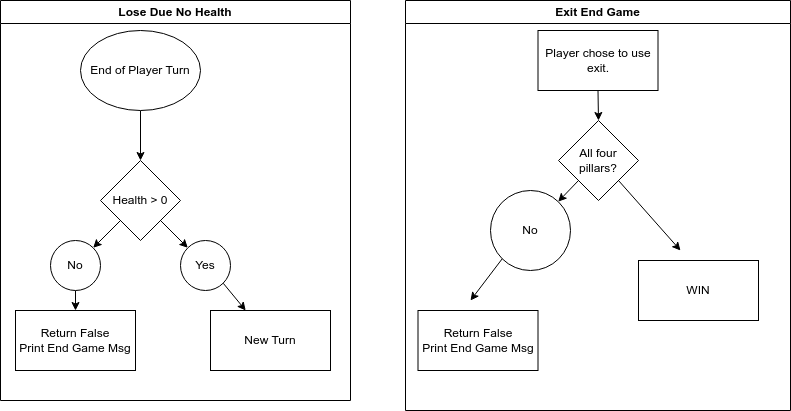

The diagram above was exported from draw.io. Its source (the exported page's mxGraphModel, read from the mxfile embedded in the PNG):
<mxGraphModel dx="1344" dy="777" grid="1" gridSize="10" guides="1" tooltips="1" connect="1" arrows="1" fold="1" page="1" pageScale="1" pageWidth="850" pageHeight="1100" math="0" shadow="0">
  <root>
    <mxCell id="0" />
    <mxCell id="1" parent="0" />
    <mxCell id="4" style="edgeStyle=none;html=1;exitX=0.5;exitY=1;exitDx=0;exitDy=0;" parent="1" source="2" target="3" edge="1">
      <mxGeometry relative="1" as="geometry" />
    </mxCell>
    <mxCell id="2" value="End of Player Turn" style="ellipse;whiteSpace=wrap;html=1;" parent="1" vertex="1">
      <mxGeometry x="100" y="60" width="120" height="80" as="geometry" />
    </mxCell>
    <mxCell id="6" style="edgeStyle=none;html=1;exitX=0;exitY=1;exitDx=0;exitDy=0;" parent="1" source="3" target="5" edge="1">
      <mxGeometry relative="1" as="geometry" />
    </mxCell>
    <mxCell id="12" style="edgeStyle=none;html=1;exitX=1;exitY=1;exitDx=0;exitDy=0;" parent="1" source="3" target="11" edge="1">
      <mxGeometry relative="1" as="geometry" />
    </mxCell>
    <mxCell id="3" value="Health &amp;gt; 0" style="rhombus;whiteSpace=wrap;html=1;" parent="1" vertex="1">
      <mxGeometry x="120" y="190" width="80" height="80" as="geometry" />
    </mxCell>
    <mxCell id="7" style="edgeStyle=none;html=1;exitX=0.5;exitY=1;exitDx=0;exitDy=0;" parent="1" source="5" edge="1">
      <mxGeometry relative="1" as="geometry">
        <mxPoint x="95" y="340" as="targetPoint" />
      </mxGeometry>
    </mxCell>
    <mxCell id="5" value="No" style="ellipse;whiteSpace=wrap;html=1;aspect=fixed;" parent="1" vertex="1">
      <mxGeometry x="70" y="270" width="50" height="50" as="geometry" />
    </mxCell>
    <mxCell id="8" value="Return False&lt;br&gt;Print End Game Msg" style="rounded=0;whiteSpace=wrap;html=1;" parent="1" vertex="1">
      <mxGeometry x="35" y="340" width="120" height="60" as="geometry" />
    </mxCell>
    <mxCell id="13" style="edgeStyle=none;html=1;exitX=1;exitY=1;exitDx=0;exitDy=0;" parent="1" source="11" target="14" edge="1">
      <mxGeometry relative="1" as="geometry">
        <mxPoint x="280" y="340" as="targetPoint" />
      </mxGeometry>
    </mxCell>
    <mxCell id="11" value="Yes" style="ellipse;whiteSpace=wrap;html=1;aspect=fixed;" parent="1" vertex="1">
      <mxGeometry x="200" y="270" width="50" height="50" as="geometry" />
    </mxCell>
    <mxCell id="14" value="New Turn" style="rounded=0;whiteSpace=wrap;html=1;" parent="1" vertex="1">
      <mxGeometry x="230" y="340" width="120" height="60" as="geometry" />
    </mxCell>
    <mxCell id="15" value="Lose Due No Health" style="swimlane;whiteSpace=wrap;html=1;" parent="1" vertex="1">
      <mxGeometry x="20" y="30" width="350" height="400" as="geometry" />
    </mxCell>
    <mxCell id="16" value="Exit End Game" style="swimlane;whiteSpace=wrap;html=1;" parent="1" vertex="1">
      <mxGeometry x="425" y="30" width="385" height="410" as="geometry" />
    </mxCell>
    <mxCell id="19" style="edgeStyle=none;html=1;exitX=0.5;exitY=1;exitDx=0;exitDy=0;entryX=0.5;entryY=0;entryDx=0;entryDy=0;" parent="16" source="17" target="18" edge="1">
      <mxGeometry relative="1" as="geometry" />
    </mxCell>
    <mxCell id="17" value="Player chose to use exit." style="rounded=0;whiteSpace=wrap;html=1;" parent="16" vertex="1">
      <mxGeometry x="132.5" y="30" width="120" height="60" as="geometry" />
    </mxCell>
    <mxCell id="18" value="All four pillars?" style="rhombus;whiteSpace=wrap;html=1;" parent="16" vertex="1">
      <mxGeometry x="153" y="120" width="80" height="80" as="geometry" />
    </mxCell>
    <mxCell id="21" value="No" style="ellipse;whiteSpace=wrap;html=1;aspect=fixed;" parent="16" vertex="1">
      <mxGeometry x="85" y="190" width="80" height="80" as="geometry" />
    </mxCell>
    <mxCell id="20" style="edgeStyle=none;html=1;exitX=0;exitY=1;exitDx=0;exitDy=0;" parent="16" source="18" target="21" edge="1">
      <mxGeometry relative="1" as="geometry">
        <mxPoint x="125" y="210" as="targetPoint" />
      </mxGeometry>
    </mxCell>
    <mxCell id="23" value="Return False&lt;br&gt;Print End Game Msg" style="rounded=0;whiteSpace=wrap;html=1;" parent="16" vertex="1">
      <mxGeometry x="12.5" y="310" width="120" height="60" as="geometry" />
    </mxCell>
    <mxCell id="26" value="WIN" style="rounded=0;whiteSpace=wrap;html=1;" parent="16" vertex="1">
      <mxGeometry x="233" y="260" width="120" height="60" as="geometry" />
    </mxCell>
    <mxCell id="22" style="edgeStyle=none;html=1;exitX=0;exitY=1;exitDx=0;exitDy=0;" parent="1" source="21" edge="1">
      <mxGeometry relative="1" as="geometry">
        <mxPoint x="490" y="330" as="targetPoint" />
      </mxGeometry>
    </mxCell>
    <mxCell id="25" style="edgeStyle=none;html=1;exitX=1;exitY=1;exitDx=0;exitDy=0;" parent="1" source="18" edge="1">
      <mxGeometry relative="1" as="geometry">
        <mxPoint x="700" y="280" as="targetPoint" />
      </mxGeometry>
    </mxCell>
  </root>
</mxGraphModel>